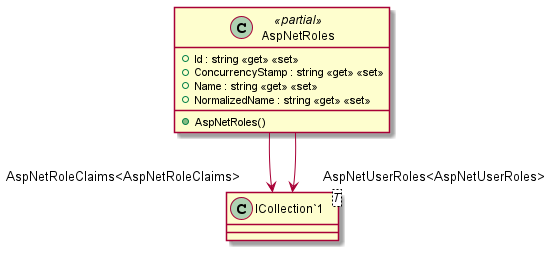

The diagram above was rendered by PlantUML. Its source (embedded in the PNG):
@startuml
class AspNetRoles <<partial>> {
    + AspNetRoles()
    + Id : string <<get>> <<set>>
    + ConcurrencyStamp : string <<get>> <<set>>
    + Name : string <<get>> <<set>>
    + NormalizedName : string <<get>> <<set>>
}
class "ICollection`1"<T> {
}
AspNetRoles --> "AspNetRoleClaims<AspNetRoleClaims>" "ICollection`1"
AspNetRoles --> "AspNetUserRoles<AspNetUserRoles>" "ICollection`1"
@enduml